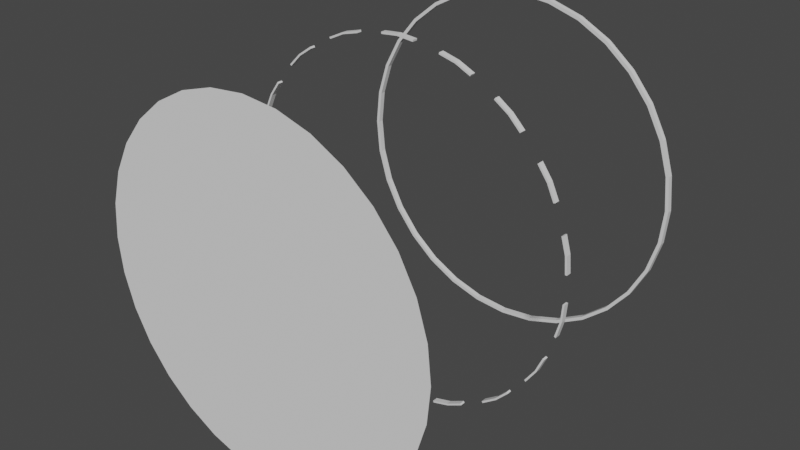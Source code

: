 # Source: GizmosAssets.blend  (saved by Blender 2.80.50; exported with 4.5.12 LTS)
import bpy
from mathutils import Matrix  # noqa: F401  (used for matrix-valued properties, if any)

bpy.ops.wm.read_factory_settings(use_empty=True)
scene = bpy.context.scene
scene.name = 'Scene'

# ---- collections
col_collection = bpy.data.collections.new('Collection'); scene.collection.children.link(col_collection)

# ---- materials (node trees are filled in below, after node groups)
mat_material = bpy.data.materials.new('Material')
mat_material.alpha_threshold = 0.0
mat_material.use_transparent_shadow = False
mat_material.roughness = 0.5
mat_material.line_color = (0.0, 0.0, 0.0, 1.0)

# ---- material node trees
mat_material.use_nodes = True; mat_material.node_tree.nodes.clear()
_N = mat_material.node_tree.nodes; _L = mat_material.node_tree.links
n0 = _N.new('ShaderNodeOutputMaterial'); n0.name = 'Material Output'; n0.location = (300, 300)
n1 = _N.new('ShaderNodeBsdfPrincipled'); n1.name = 'Principled BSDF'; n1.location = (10, 300)
n1.distribution = 'GGX'
n1.subsurface_method = 'BURLEY'
n1.inputs[3].default_value = 1.45
_L.new(n1.outputs[0], n0.inputs[0])
n0.is_active_output = True

# ---- world
world_world = bpy.data.worlds.new('World'); scene.world = world_world
world_world.use_nodes = True; world_world.node_tree.nodes.clear()
_N = world_world.node_tree.nodes; _L = world_world.node_tree.links
n0 = _N.new('ShaderNodeOutputWorld'); n0.name = 'World Output'; n0.location = (300, 300)
n1 = _N.new('ShaderNodeBackground'); n1.name = 'Background'; n1.location = (10, 300)
n1.inputs[0].default_value = (0.05088, 0.05088, 0.05088, 1.0)
_L.new(n1.outputs[0], n0.inputs[0])
n0.is_active_output = True
world_world.color = (0.05088, 0.05088, 0.05088)
world_world.use_sun_shadow = False
world_world.sun_shadow_jitter_overblur = 0.0

# ---- meshes
me_cube = bpy.data.meshes.new('Cube')
me_cube.from_pydata([(-0.9808, 0.01532, 0.2104), (-0.9239, 0.01532, 0.398), (-0.8315, 0.01532, 0.5709), (-0.7071, 0.01532, 0.7224), (-0.5556, 0.01532, 0.8468), (-0.3827, 0.01532, 0.9392), (-0.1951, 0.01532, 0.9961), (0.0, 0.01532, 1.015), (-1.0, 0.01532, 0.01532), (-0.9808, 0.01532, -0.1798), (-0.9239, 0.01532, -0.3674), (-0.8315, 0.01532, -0.5403), (-0.7071, 0.01532, -0.6918), (-0.5556, 0.01532, -0.8162), (-0.3827, 0.01532, -0.9086), (-0.1951, 0.01532, -0.9655), (3.258e-07, 0.01532, -0.9847), (0.1951, 0.01532, -0.9655), (0.3827, 0.01532, -0.9086), (0.5556, 0.01532, -0.8161), (0.7071, 0.01532, -0.6918), (0.8315, 0.01532, -0.5403), (0.9239, 0.01532, -0.3674), (0.9808, 0.01532, -0.1798), (1.0, 0.01532, 0.01532), (0.9808, 0.01532, 0.2104), (0.9239, 0.01532, 0.398), (0.8315, 0.01532, 0.5709), (0.7071, 0.01532, 0.7224), (0.5556, 0.01532, 0.8468), (0.3827, 0.01532, 0.9392), (0.1951, 0.01532, 0.9961), (-0.9622, 0.01532, 0.2067), (-0.9064, 0.01532, 0.3907), (-0.8157, 0.01532, 0.5604), (-0.6937, 0.01532, 0.709), (-0.545, 0.01532, 0.831), (-0.3754, 0.01532, 0.9217), (-0.1914, 0.01532, 0.9775), (-2.253e-09, 0.01532, 0.9963), (-0.981, 0.01532, 0.01532), (-0.9622, 0.01532, -0.1761), (-0.9064, 0.01532, -0.3601), (-0.8157, 0.01532, -0.5297), (-0.6937, 0.01532, -0.6784), (-0.545, 0.01532, -0.8004), (-0.3754, 0.01532, -0.891), (-0.1914, 0.01532, -0.9469), (3.174e-07, 0.01532, -0.9657), (0.1914, 0.01532, -0.9469), (0.3754, 0.01532, -0.891), (0.545, 0.01532, -0.8004), (0.6937, 0.01532, -0.6784), (0.8157, 0.01532, -0.5297), (0.9064, 0.01532, -0.3601), (0.9622, 0.01532, -0.1761), (0.981, 0.01532, 0.01532), (0.9622, 0.01532, 0.2067), (0.9064, 0.01532, 0.3907), (0.8157, 0.01532, 0.5604), (0.6937, 0.01532, 0.709), (0.545, 0.01532, 0.831), (0.3754, 0.01532, 0.9217), (0.1914, 0.01532, 0.9775), (-0.9808, -0.01532, 0.2104), (-0.9239, -0.01532, 0.398), (-0.8315, -0.01532, 0.5709), (-0.7071, -0.01532, 0.7224), (-0.5556, -0.01532, 0.8468), (-0.3827, -0.01532, 0.9392), (-0.1951, -0.01532, 0.9961), (0.0, -0.01532, 1.015), (-1.0, -0.01532, 0.01532), (-0.9808, -0.01532, -0.1798), (-0.9239, -0.01532, -0.3674), (-0.8315, -0.01532, -0.5403), (-0.7071, -0.01532, -0.6918), (-0.5556, -0.01532, -0.8162), (-0.3827, -0.01532, -0.9086), (-0.1951, -0.01532, -0.9655), (3.258e-07, -0.01532, -0.9847), (0.1951, -0.01532, -0.9655), (0.3827, -0.01532, -0.9086), (0.5556, -0.01532, -0.8161), (0.7071, -0.01532, -0.6918), (0.8315, -0.01532, -0.5403), (0.9239, -0.01532, -0.3674), (0.9808, -0.01532, -0.1798), (1.0, -0.01532, 0.01532), (0.9808, -0.01532, 0.2104), (0.9239, -0.01532, 0.398), (0.8315, -0.01532, 0.5709), (0.7071, -0.01532, 0.7224), (0.5556, -0.01532, 0.8468), (0.3827, -0.01532, 0.9392), (0.1951, -0.01532, 0.9961), (-0.9622, -0.01532, 0.2067), (-0.9064, -0.01532, 0.3907), (-0.8157, -0.01532, 0.5604), (-0.6937, -0.01532, 0.709), (-0.545, -0.01532, 0.831), (-0.3754, -0.01532, 0.9217), (-0.1914, -0.01532, 0.9775), (-2.253e-09, -0.01532, 0.9963), (-0.981, -0.01532, 0.01532), (-0.9622, -0.01532, -0.1761), (-0.9064, -0.01532, -0.3601), (-0.8157, -0.01532, -0.5297), (-0.6937, -0.01532, -0.6784), (-0.545, -0.01532, -0.8004), (-0.3754, -0.01532, -0.891), (-0.1914, -0.01532, -0.9469), (3.174e-07, -0.01532, -0.9657), (0.1914, -0.01532, -0.9469), (0.3754, -0.01532, -0.891), (0.545, -0.01532, -0.8004), (0.6937, -0.01532, -0.6784), (0.8157, -0.01532, -0.5297), (0.9064, -0.01532, -0.3601), (0.9622, -0.01532, -0.1761), (0.981, -0.01532, 0.01532), (0.9622, -0.01532, 0.2067), (0.9064, -0.01532, 0.3907), (0.8157, -0.01532, 0.5604), (0.6937, -0.01532, 0.709), (0.545, -0.01532, 0.831), (0.3754, -0.01532, 0.9217), (0.1914, -0.01532, 0.9775)], [], [(28, 27, 59, 60), (14, 13, 45, 46), (27, 26, 58, 59), (5, 6, 38, 37), (15, 14, 46, 47), (9, 8, 40, 41), (29, 28, 60, 61), (16, 15, 47, 48), (12, 11, 43, 44), (30, 29, 61, 62), (17, 16, 48, 49), (6, 7, 39, 38), (31, 30, 62, 63), (18, 17, 49, 50), (0, 1, 33, 32), (7, 31, 63, 39), (19, 18, 50, 51), (3, 4, 36, 35), (20, 19, 51, 52), (1, 2, 34, 33), (21, 20, 52, 53), (11, 10, 42, 43), (22, 21, 53, 54), (2, 3, 35, 34), (23, 22, 54, 55), (4, 5, 37, 36), (24, 23, 55, 56), (10, 9, 41, 42), (25, 24, 56, 57), (8, 0, 32, 40), (26, 25, 57, 58), (13, 12, 44, 45), (92, 124, 123, 91), (78, 110, 109, 77), (91, 123, 122, 90), (69, 101, 102, 70), (79, 111, 110, 78), (73, 105, 104, 72), (93, 125, 124, 92), (80, 112, 111, 79), (76, 108, 107, 75), (94, 126, 125, 93), (81, 113, 112, 80), (70, 102, 103, 71), (95, 127, 126, 94), (82, 114, 113, 81), (64, 96, 97, 65), (71, 103, 127, 95), (83, 115, 114, 82), (67, 99, 100, 68), (84, 116, 115, 83), (65, 97, 98, 66), (85, 117, 116, 84), (75, 107, 106, 74), (86, 118, 117, 85), (66, 98, 99, 67), (87, 119, 118, 86), (68, 100, 101, 69), (88, 120, 119, 87), (74, 106, 105, 73), (89, 121, 120, 88), (72, 104, 96, 64), (90, 122, 121, 89), (77, 109, 108, 76), (48, 112, 113, 49), (23, 87, 86, 22), (49, 113, 114, 50), (24, 88, 87, 23), (50, 114, 115, 51), (25, 89, 88, 24), (51, 115, 116, 52), (26, 90, 89, 25), (52, 116, 117, 53), (27, 91, 90, 26), (5, 69, 70, 6), (53, 117, 118, 54), (28, 92, 91, 27), (9, 73, 72, 8), (54, 118, 119, 55), (29, 93, 92, 28), (12, 76, 75, 11), (55, 119, 120, 56), (30, 94, 93, 29), (6, 70, 71, 7), (56, 120, 121, 57), (31, 95, 94, 30), (0, 64, 65, 1), (57, 121, 122, 58), (7, 71, 95, 31), (3, 67, 68, 4), (58, 122, 123, 59), (38, 102, 101, 37), (1, 65, 66, 2), (59, 123, 124, 60), (40, 104, 105, 41), (11, 75, 74, 10), (60, 124, 125, 61), (43, 107, 108, 44), (2, 66, 67, 3), (61, 125, 126, 62), (39, 103, 102, 38), (4, 68, 69, 5), (62, 126, 127, 63), (33, 97, 96, 32), (10, 74, 73, 9), (63, 127, 103, 39), (36, 100, 99, 35), (8, 72, 64, 0), (34, 98, 97, 33), (13, 77, 76, 12), (42, 106, 107, 43), (14, 78, 77, 13), (35, 99, 98, 34), (15, 79, 78, 14), (37, 101, 100, 36), (16, 80, 79, 15), (41, 105, 106, 42), (17, 81, 80, 16), (32, 96, 104, 40), (18, 82, 81, 17), (44, 108, 109, 45), (19, 83, 82, 18), (45, 109, 110, 46), (20, 84, 83, 19), (46, 110, 111, 47), (21, 85, 84, 20), (47, 111, 112, 48), (22, 86, 85, 21)])
_uv = me_cube.uv_layers.new(name='UVMap')
_uv.uv.foreach_set('vector', [0.0, 0.0, 0.0, 0.0, 0.0, 0.0, 0.0, 0.0, 0.0, 0.0, 0.0, 0.0, 0.0, 0.0, 0.0, 0.0, 0.0, 0.0, 0.0, 0.0, 0.0, 0.0, 0.0, 0.0, 0.0, 0.0, 0.0, 0.0, 0.0, 0.0, 0.0, 0.0, 0.0, 0.0, 0.0, 0.0, 0.0, 0.0, 0.0, 0.0, 0.0, 0.0, 0.0, 0.0, 0.0, 0.0, 0.0, 0.0, 0.0, 0.0, 0.0, 0.0, 0.0, 0.0, 0.0, 0.0, 0.0, 0.0, 0.0, 0.0, 0.0, 0.0, 0.0, 0.0, 0.0, 0.0, 0.0, 0.0, 0.0, 0.0, 0.0, 0.0, 0.0, 0.0, 0.0, 0.0, 0.0, 0.0, 0.0, 0.0, 0.0, 0.0, 0.0, 0.0, 0.0, 0.0, 0.0, 0.0, 0.0, 0.0, 0.0, 0.0, 0.0, 0.0, 0.0, 0.0, 0.0, 0.0, 0.0, 0.0, 0.0, 0.0, 0.0, 0.0, 0.0, 0.0, 0.0, 0.0, 0.0, 0.0, 0.0, 0.0, 0.0, 0.0, 0.0, 0.0, 0.0, 0.0, 0.0, 0.0, 0.0, 0.0, 0.0, 0.0, 0.0, 0.0, 0.0, 0.0, 0.0, 0.0, 0.0, 0.0, 0.0, 0.0, 0.0, 0.0, 0.0, 0.0, 0.0, 0.0, 0.0, 0.0, 0.0, 0.0, 0.0, 0.0, 0.0, 0.0, 0.0, 0.0, 0.0, 0.0, 0.0, 0.0, 0.0, 0.0, 0.0, 0.0, 0.0, 0.0, 0.0, 0.0, 0.0, 0.0, 0.0, 0.0, 0.0, 0.0, 0.0, 0.0, 0.0, 0.0, 0.0, 0.0, 0.0, 0.0, 0.0, 0.0, 0.0, 0.0, 0.0, 0.0, 0.0, 0.0, 0.0, 0.0, 0.0, 0.0, 0.0, 0.0, 0.0, 0.0, 0.0, 0.0, 0.0, 0.0, 0.0, 0.0, 0.0, 0.0, 0.0, 0.0, 0.0, 0.0, 0.0, 0.0, 0.0, 0.0, 0.0, 0.0, 0.0, 0.0, 0.0, 0.0, 0.0, 0.0, 0.0, 0.0, 0.0, 0.0, 0.0, 0.0, 0.0, 0.0, 0.0, 0.0, 0.0, 0.0, 0.0, 0.0, 0.0, 0.0, 0.0, 0.0, 0.0, 0.0, 0.0, 0.0, 0.0, 0.0, 0.0, 0.0, 0.0, 0.0, 0.0, 0.0, 0.0, 0.0, 0.0, 0.0, 0.0, 0.0, 0.0, 0.0, 0.0, 0.0, 0.0, 0.0, 0.0, 0.0, 0.0, 0.0, 0.0, 0.0, 0.0, 0.0, 0.0, 0.0, 0.0, 0.0, 0.0, 0.0, 0.0, 0.0, 0.0, 0.0, 0.0, 0.0, 0.0, 0.0, 0.0, 0.0, 0.0, 0.0, 0.0, 0.0, 0.0, 0.0, 0.0, 0.0, 0.0, 0.0, 0.0, 0.0, 0.0, 0.0, 0.0, 0.0, 0.0, 0.0, 0.0, 0.0, 0.0, 0.0, 0.0, 0.0, 0.0, 0.0, 0.0, 0.0, 0.0, 0.0, 0.0, 0.0, 0.0, 0.0, 0.0, 0.0, 0.0, 0.0, 0.0, 0.0, 0.0, 0.0, 0.0, 0.0, 0.0, 0.0, 0.0, 0.0, 0.0, 0.0, 0.0, 0.0, 0.0, 0.0, 0.0, 0.0, 0.0, 0.0, 0.0, 0.0, 0.0, 0.0, 0.0, 0.0, 0.0, 0.0, 0.0, 0.0, 0.0, 0.0, 0.0, 0.0, 0.0, 0.0, 0.0, 0.0, 0.0, 0.0, 0.0, 0.0, 0.0, 0.0, 0.0, 0.0, 0.0, 0.0, 0.0, 0.0, 0.0, 0.0, 0.0, 0.0, 0.0, 0.0, 0.0, 0.0, 0.0, 0.0, 0.0, 0.0, 0.0, 0.0, 0.0, 0.0, 0.0, 0.0, 0.0, 0.0, 0.0, 0.0, 0.0, 0.0, 0.0, 0.0, 0.0, 0.0, 0.0, 0.0, 0.0, 0.0, 0.0, 0.0, 0.0, 0.0, 0.0, 0.0, 0.0, 0.0, 0.0, 0.0, 0.0, 0.0, 0.0, 0.0, 0.0, 0.0, 0.0, 0.0, 0.0, 0.0, 0.0, 0.0, 0.0, 0.0, 0.0, 0.0, 0.0, 0.0, 0.0, 0.0, 0.0, 0.0, 0.0, 0.0, 0.0, 0.0, 0.0, 0.0, 0.0, 0.0, 0.0, 0.0, 0.0, 0.0, 0.0, 0.0, 0.0, 0.0, 0.0, 0.0, 0.0, 0.0, 0.0, 0.0, 0.0, 0.0, 0.0, 0.0, 0.0, 0.0, 0.0, 0.0, 0.0, 0.0, 0.0, 0.0, 0.0, 0.0, 0.0, 0.0, 0.0, 0.0, 0.0, 0.0, 0.0, 0.0, 0.0, 0.0, 0.0, 0.0, 0.0, 0.0, 0.0, 0.0, 0.0, 0.0, 0.0, 0.0, 0.0, 0.0, 0.0, 0.0, 0.0, 0.0, 0.0, 0.0, 0.0, 0.0, 0.0, 0.0, 0.0, 0.0, 0.0, 0.0, 0.0, 0.0, 0.0, 0.0, 0.0, 0.0, 0.0, 0.0, 0.0, 0.0, 0.0, 0.0, 0.0, 0.0, 0.0, 0.0, 0.0, 0.0, 0.0, 0.0, 0.0, 0.0, 0.0, 0.0, 0.0, 0.0, 0.0, 0.0, 0.0, 0.0, 0.0, 0.0, 0.0, 0.0, 0.0, 0.0, 0.0, 0.0, 0.0, 0.0, 0.0, 0.0, 0.0, 0.0, 0.0, 0.0, 0.0, 0.0, 0.0, 0.0, 0.0, 0.0, 0.0, 0.0, 0.0, 0.0, 0.0, 0.0, 0.0, 0.0, 0.0, 0.0, 0.0, 0.0, 0.0, 0.0, 0.0, 0.0, 0.0, 0.0, 0.0, 0.0, 0.0, 0.0, 0.0, 0.0, 0.0, 0.0, 0.0, 0.0, 0.0, 0.0, 0.0, 0.0, 0.0, 0.0, 0.0, 0.0, 0.0, 0.0, 0.0, 0.0, 0.0, 0.0, 0.0, 0.0, 0.0, 0.0, 0.0, 0.0, 0.0, 0.0, 0.0, 0.0, 0.0, 0.0, 0.0, 0.0, 0.0, 0.0, 0.0, 0.0, 0.0, 0.0, 0.0, 0.0, 0.0, 0.0, 0.0, 0.0, 0.0, 0.0, 0.0, 0.0, 0.0, 0.0, 0.0, 0.0, 0.0, 0.0, 0.0, 0.0, 0.0, 0.0, 0.0, 0.0, 0.0, 0.0, 0.0, 0.0, 0.0, 0.0, 0.0, 0.0, 0.0, 0.0, 0.0, 0.0, 0.0, 0.0, 0.0, 0.0, 0.0, 0.0, 0.0, 0.0, 0.0, 0.0, 0.0, 0.0, 0.0, 0.0, 0.0, 0.0, 0.0, 0.0, 0.0, 0.0, 0.0, 0.0, 0.0, 0.0, 0.0, 0.0, 0.0, 0.0, 0.0, 0.0, 0.0, 0.0, 0.0, 0.0, 0.0, 0.0, 0.0, 0.0, 0.0, 0.0, 0.0, 0.0, 0.0, 0.0, 0.0, 0.0, 0.0, 0.0, 0.0, 0.0, 0.0, 0.0, 0.0, 0.0, 0.0, 0.0, 0.0, 0.0, 0.0, 0.0, 0.0, 0.0, 0.0, 0.0, 0.0, 0.0, 0.0, 0.0, 0.0, 0.0, 0.0, 0.0, 0.0, 0.0, 0.0, 0.0, 0.0, 0.0, 0.0, 0.0, 0.0, 0.0, 0.0, 0.0, 0.0, 0.0, 0.0, 0.0, 0.0, 0.0, 0.0, 0.0, 0.0, 0.0, 0.0, 0.0, 0.0, 0.0, 0.0, 0.0, 0.0, 0.0, 0.0, 0.0, 0.0, 0.0, 0.0, 0.0, 0.0, 0.0, 0.0, 0.0, 0.0, 0.0, 0.0, 0.0, 0.0, 0.0, 0.0, 0.0, 0.0, 0.0, 0.0, 0.0, 0.0, 0.0, 0.0, 0.0, 0.0, 0.0, 0.0, 0.0, 0.0, 0.0, 0.0, 0.0, 0.0, 0.0, 0.0, 0.0, 0.0, 0.0, 0.0, 0.0, 0.0, 0.0, 0.0, 0.0, 0.0, 0.0, 0.0, 0.0, 0.0, 0.0, 0.0, 0.0, 0.0, 0.0, 0.0, 0.0, 0.0, 0.0, 0.0, 0.0, 0.0, 0.0, 0.0, 0.0, 0.0, 0.0, 0.0, 0.0, 0.0, 0.0, 0.0, 0.0, 0.0, 0.0, 0.0, 0.0, 0.0, 0.0, 0.0, 0.0, 0.0, 0.0, 0.0, 0.0, 0.0, 0.0, 0.0, 0.0, 0.0, 0.0, 0.0, 0.0, 0.0, 0.0, 0.0, 0.0, 0.0, 0.0, 0.0, 0.0, 0.0, 0.0, 0.0, 0.0, 0.0, 0.0, 0.0, 0.0, 0.0, 0.0, 0.0, 0.0, 0.0, 0.0, 0.0, 0.0, 0.0, 0.0, 0.0, 0.0, 0.0, 0.0, 0.0, 0.0, 0.0, 0.0, 0.0, 0.0, 0.0, 0.0, 0.0, 0.0, 0.0, 0.0, 0.0, 0.0, 0.0, 0.0, 0.0, 0.0, 0.0, 0.0, 0.0, 0.0, 0.0, 0.0, 0.0, 0.0, 0.0, 0.0, 0.0, 0.0, 0.0, 0.0, 0.0, 0.0, 0.0, 0.0, 0.0, 0.0, 0.0, 0.0, 0.0, 0.0, 0.0, 0.0, 0.0, 0.0, 0.0, 0.0, 0.0, 0.0, 0.0, 0.0, 0.0, 0.0, 0.0, 0.0, 0.0, 0.0, 0.0, 0.0, 0.0, 0.0, 0.0, 0.0, 0.0, 0.0, 0.0, 0.0, 0.0, 0.0, 0.0, 0.0, 0.0, 0.0, 0.0, 0.0, 0.0, 0.0, 0.0, 0.0, 0.0, 0.0, 0.0, 0.0, 0.0, 0.0, 0.0, 0.0, 0.0, 0.0, 0.0, 0.0, 0.0, 0.0, 0.0, 0.0, 0.0, 0.0, 0.0, 0.0, 0.0, 0.0, 0.0, 0.0, 0.0, 0.0, 0.0, 0.0, 0.0, 0.0, 0.0, 0.0, 0.0, 0.0, 0.0, 0.0, 0.0, 0.0, 0.0, 0.0, 0.0, 0.0, 0.0, 0.0, 0.0, 0.0, 0.0, 0.0, 0.0, 0.0, 0.0, 0.0, 0.0, 0.0, 0.0, 0.0, 0.0, 0.0, 0.0, 0.0, 0.0, 0.0, 0.0, 0.0])
me_cube.materials.append(mat_material)
me_cube.use_remesh_preserve_volume = False
me_cube.use_remesh_preserve_attributes = False
me_cube.use_mirror_vertex_groups = False
me_cube.update()
me_cube_001 = bpy.data.meshes.new('Cube.001')
me_cube_001.from_pydata([(0.0, 0.01532, 1.015), (-1.995e-09, 0.01532, 1.005), (0.0, -0.01532, 1.015), (-1.995e-09, -0.01532, 1.005), (-0.09755, 0.01532, 1.006), (-0.09569, 0.01532, 0.9956), (-0.09755, -0.01532, 1.006), (-0.09569, -0.01532, 0.9956), (0.09754, 0.01532, 1.006), (0.09569, 0.01532, 0.9956), (0.09754, -0.01532, 1.006), (0.09569, -0.01532, 0.9956)], [], [(4, 5, 1, 0), (6, 2, 3, 7), (7, 5, 4, 6), (11, 10, 8, 9), (4, 0, 2, 6), (9, 1, 3, 11), (1, 5, 7, 3), (0, 8, 10, 2), (2, 10, 11, 3), (0, 1, 9, 8)])
_uv = me_cube_001.uv_layers.new(name='UVMap')
_uv.uv.foreach_set('vector', [0.0, 0.0, 0.0, 0.0, 0.0, 0.0, 0.0, 0.0, 0.0, 0.0, 0.0, 0.0, 0.0, 0.0, 0.0, 0.0, 0.0, 0.0, 0.0, 0.0, 0.0, 0.0, 0.0, 0.0, 0.0, 0.0, 0.0, 0.0, 0.0, 0.0, 0.0, 0.0, 0.0, 0.0, 0.0, 0.0, 0.0, 0.0, 0.0, 0.0, 0.0, 0.0, 0.0, 0.0, 0.0, 0.0, 0.0, 0.0, 0.0, 0.0, 0.0, 0.0, 0.0, 0.0, 0.0, 0.0, 0.0, 0.0, 0.0, 0.0, 0.0, 0.0, 0.0, 0.0, 0.0, 0.0, 0.0, 0.0, 0.0, 0.0, 0.0, 0.0, 0.0, 0.0, 0.0, 0.0, 0.0, 0.0, 0.0, 0.0])
me_cube_001.materials.append(mat_material)
me_cube_001.use_remesh_preserve_volume = False
me_cube_001.use_remesh_preserve_attributes = False
me_cube_001.use_mirror_vertex_groups = False
me_cube_001.update()
me_circle = bpy.data.meshes.new('Circle')
me_circle.from_pydata([(0.0, -4.371e-08, 1.0), (-0.1951, -4.287e-08, 0.9808), (-0.3827, -4.038e-08, 0.9239), (-0.5556, -3.634e-08, 0.8315), (-0.7071, -3.091e-08, 0.7071), (-0.8315, -2.428e-08, 0.5556), (-0.9239, -1.673e-08, 0.3827), (-0.9808, -8.528e-09, 0.1951), (-1.0, -3.3e-15, 7.55e-08), (-0.9808, 8.528e-09, -0.1951), (-0.9239, 1.673e-08, -0.3827), (-0.8315, 2.428e-08, -0.5556), (-0.7071, 3.091e-08, -0.7071), (-0.5556, 3.634e-08, -0.8315), (-0.3827, 4.038e-08, -0.9239), (-0.1951, 4.287e-08, -0.9808), (3.258e-07, 4.371e-08, -1.0), (0.1951, 4.287e-08, -0.9808), (0.3827, 4.038e-08, -0.9239), (0.5556, 3.634e-08, -0.8315), (0.7071, 3.091e-08, -0.7071), (0.8315, 2.428e-08, -0.5556), (0.9239, 1.673e-08, -0.3827), (0.9808, 8.528e-09, -0.1951), (1.0, -4.221e-14, 9.656e-07), (0.9808, -8.528e-09, 0.1951), (0.9239, -1.673e-08, 0.3827), (0.8315, -2.428e-08, 0.5556), (0.7071, -3.091e-08, 0.7071), (0.5556, -3.634e-08, 0.8315), (0.3827, -4.038e-08, 0.9239), (0.1951, -4.287e-08, 0.9808), (-1.192e-07, 0.0, 2.935e-07)], [], [(4, 3, 32), (31, 30, 32), (18, 17, 32), (5, 4, 32), (0, 31, 32), (19, 18, 32), (6, 5, 32), (20, 19, 32), (7, 6, 32), (21, 20, 32), (8, 7, 32), (22, 21, 32), (9, 8, 32), (23, 22, 32), (10, 9, 32), (24, 23, 32), (11, 10, 32), (25, 24, 32), (12, 11, 32), (26, 25, 32), (13, 12, 32), (27, 26, 32), (14, 13, 32), (1, 0, 32), (28, 27, 32), (15, 14, 32), (2, 1, 32), (29, 28, 32), (16, 15, 32), (3, 2, 32), (30, 29, 32), (17, 16, 32)])
_uv = me_circle.uv_layers.new(name='UVMap')
_uv.uv.foreach_set('vector', [0.1813, 0.1117, 0.2632, 0.05699, 0.5, 0.5, 0.6458, 0.01931, 0.7368, 0.05699, 0.5, 0.5, 0.6458, 0.9807, 0.5492, 0.9999, 0.5, 0.5, 0.1117, 0.1813, 0.1813, 0.1117, 0.5, 0.5, 0.5492, 0.0001, 0.6458, 0.01931, 0.5, 0.5, 0.7368, 0.943, 0.6458, 0.9807, 0.5, 0.5, 0.05699, 0.2632, 0.1117, 0.1813, 0.5, 0.5, 0.8187, 0.8883, 0.7368, 0.943, 0.5, 0.5, 0.01931, 0.3542, 0.05699, 0.2632, 0.5, 0.5, 0.8883, 0.8187, 0.8187, 0.8883, 0.5, 0.5, 0.0001001, 0.4508, 0.01931, 0.3542, 0.5, 0.5, 0.943, 0.7368, 0.8883, 0.8187, 0.5, 0.5, 9.998e-05, 0.5492, 0.0001001, 0.4508, 0.5, 0.5, 0.9807, 0.6458, 0.943, 0.7368, 0.5, 0.5, 0.01931, 0.6458, 9.998e-05, 0.5492, 0.5, 0.5, 0.9999, 0.5492, 0.9807, 0.6458, 0.5, 0.5, 0.05699, 0.7368, 0.01931, 0.6458, 0.5, 0.5, 0.9999, 0.4508, 0.9999, 0.5492, 0.5, 0.5, 0.1117, 0.8187, 0.05699, 0.7368, 0.5, 0.5, 0.9807, 0.3542, 0.9999, 0.4508, 0.5, 0.5, 0.1813, 0.8883, 0.1117, 0.8187, 0.5, 0.5, 0.943, 0.2632, 0.9807, 0.3542, 0.5, 0.5, 0.2632, 0.943, 0.1813, 0.8883, 0.5, 0.5, 0.4508, 9.998e-05, 0.5492, 0.0001, 0.5, 0.5, 0.8883, 0.1813, 0.943, 0.2632, 0.5, 0.5, 0.3542, 0.9807, 0.2632, 0.943, 0.5, 0.5, 0.3542, 0.01931, 0.4508, 9.998e-05, 0.5, 0.5, 0.8187, 0.1117, 0.8883, 0.1813, 0.5, 0.5, 0.4508, 0.9999, 0.3542, 0.9807, 0.5, 0.5, 0.2632, 0.05699, 0.3542, 0.01931, 0.5, 0.5, 0.7368, 0.05699, 0.8187, 0.1117, 0.5, 0.5, 0.5492, 0.9999, 0.4508, 0.9999, 0.5, 0.5])
me_circle.use_remesh_preserve_volume = False
me_circle.use_remesh_preserve_attributes = False
me_circle.use_mirror_vertex_groups = False
me_circle.update()

# ---- objects
ob_ring_aa = bpy.data.objects.new('Ring_AA', me_cube)
ob_ring_aggro = bpy.data.objects.new('Ring_Aggro', me_cube_001)
ob_empty = bpy.data.objects.new('Empty', None)
ob_zonecapa = bpy.data.objects.new('ZoneCapa', me_circle)

# ---- transforms, parenting, visibility, modifiers, constraints
ob_ring_aa.location = (0.0, 0.0, 0.0)
ob_ring_aa.lock_rotations_4d = False
ob_ring_aa.empty_display_type = 'ARROWS'
ob_ring_aa.lineart.crease_threshold = 0.0
ob_ring_aggro.location = (0.0, -1.0, 0.0)
ob_ring_aggro.lock_rotations_4d = False
ob_ring_aggro.empty_display_type = 'ARROWS'
ob_ring_aggro.lineart.crease_threshold = 0.0
_m = ob_ring_aggro.modifiers.new('Array', 'ARRAY')
_m.count = 18
_m.constant_offset_displace = (0.0, 0.0, 0.0)
_m.use_relative_offset = False
_m.use_object_offset = True
_m.offset_object = ob_empty
ob_empty.location = (0.0, -1.0, 0.0)
ob_empty.rotation_euler = (8.623e-09, -0.3491, -4.89e-08)
ob_empty.lineart.crease_threshold = 0.0
ob_zonecapa.location = (0.0, -2.0, 0.0)
ob_zonecapa.lineart.crease_threshold = 0.0

# ---- collection membership
col_collection.objects.link(ob_ring_aa)
col_collection.objects.link(ob_ring_aggro)
col_collection.objects.link(ob_empty)
col_collection.objects.link(ob_zonecapa)

# ---- scene / render settings (as saved in the file)
scene.frame_start = 1; scene.frame_end = 250; scene.frame_set(1)
scene.render.engine = 'BLENDER_EEVEE_NEXT'
scene.cycles.use_denoising = False
scene.cycles.samples = 128
scene.cycles.sampling_pattern = 'TABULATED_SOBOL'
scene.cycles.use_adaptive_sampling = False
scene.cycles.use_light_tree = False
scene.view_settings.view_transform = 'Filmic'
bpy.context.view_layer.update()

# ---- added for rendering (the .blend has no active camera and no usable light): camera, sun
cam_auto = bpy.data.cameras.new('AutoCamera')
cam_auto.lens = 50.0
cam_auto.sensor_width = 36.0
cam_auto.clip_end = 1000.0
ob_auto_camera = bpy.data.objects.new('AutoCamera', cam_auto)
scene.collection.objects.link(ob_auto_camera)
ob_auto_camera.location = (3.23752, -4.87736, 2.59002)
ob_auto_camera.rotation_euler = (1.09748, -7.21219e-08, 0.694738)
scene.camera = ob_auto_camera
light_auto_sun = bpy.data.lights.new('AutoSun', 'SUN')
light_auto_sun.energy = 3.0
light_auto_sun.angle = 0.0523599
ob_auto_sun = bpy.data.objects.new('AutoSun', light_auto_sun)
scene.collection.objects.link(ob_auto_sun)
ob_auto_sun.rotation_euler = (0.872665, 0.174533, 0.523599)
bpy.context.view_layer.update()
